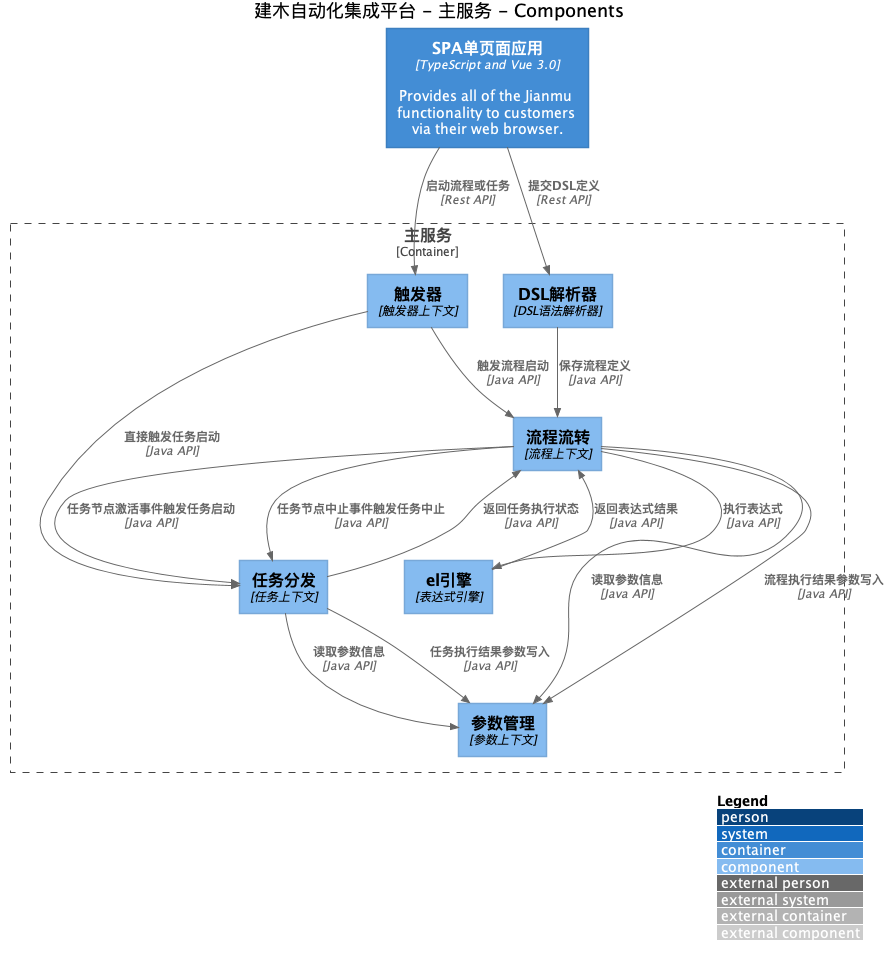

The diagram above was rendered by PlantUML. Its source (embedded in the PNG):
@startuml
title 建木自动化集成平台 - 主服务 - Components

!includeurl https://raw.githubusercontent.com/plantuml-stdlib/C4-PlantUML/master/C4.puml
!includeurl https://raw.githubusercontent.com/plantuml-stdlib/C4-PlantUML/master/C4_Context.puml
!includeurl https://raw.githubusercontent.com/plantuml-stdlib/C4-PlantUML/master/C4_Container.puml
!includeurl https://raw.githubusercontent.com/plantuml-stdlib/C4-PlantUML/master/C4_Component.puml
LAYOUT_WITH_LEGEND()

Container(3, "SPA单页面应用", "TypeScript and Vue 3.0", "Provides all of the Jianmu functionality to customers via their web browser.")

Container_Boundary("4_boundary", "主服务") {
  Component(10, "参数管理", "参数上下文")
  Component(5, "DSL解析器", "DSL语法解析器")
  Component(6, "触发器", "触发器上下文")
  Component(7, "流程流转", "流程上下文")
  Component(8, "el引擎", "表达式引擎")
  Component(9, "任务分发", "任务上下文")
}

Rel_D(3, 6, "启动流程或任务", "Rest API")
Rel_D(3, 5, "提交DSL定义", "Rest API")
Rel_D(5, 7, "保存流程定义", "Java API")
Rel_D(6, 7, "触发流程启动", "Java API")
Rel_D(6, 9, "直接触发任务启动", "Java API")
Rel_D(7, 9, "任务节点激活事件触发任务启动", "Java API")
Rel_D(7, 9, "任务节点中止事件触发任务中止", "Java API")
Rel_D(7, 8, "执行表达式", "Java API")
Rel_D(8, 7, "返回表达式结果", "Java API")
Rel_D(9, 7, "返回任务执行状态", "Java API")
Rel_D(7, 10, "读取参数信息", "Java API")
Rel_D(7, 10, "流程执行结果参数写入", "Java API")
Rel_D(9, 10, "读取参数信息", "Java API")
Rel_D(9, 10, "任务执行结果参数写入", "Java API")
@enduml